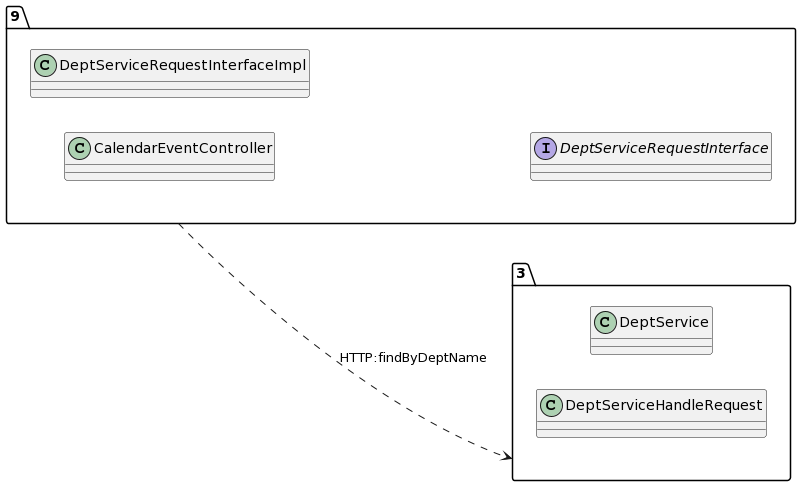

The diagram above was rendered by PlantUML. Its source (embedded in the PNG):
@startuml
allow_mixing
left to right direction
package "9"{
class CalendarEventController
class DeptServiceRequestInterfaceImpl
interface DeptServiceRequestInterface

}
package "3"{
class DeptService
class DeptServiceHandleRequest

}
"9" ..> "3":HTTP:findByDeptName
@enduml